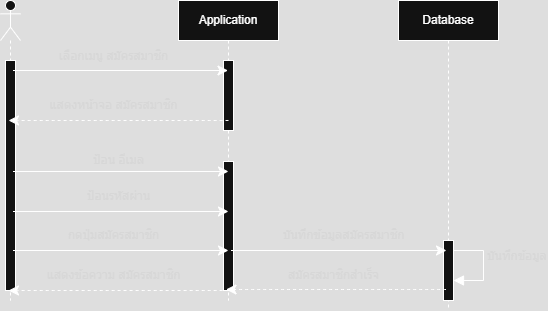

The diagram above was exported from draw.io. Its source (the exported page's mxGraphModel, read from the mxfile embedded in the PNG):
<mxGraphModel dx="1828" dy="1635" grid="1" gridSize="10" guides="1" tooltips="1" connect="1" arrows="1" fold="1" page="0" pageScale="1" pageWidth="850" pageHeight="1100" math="0" shadow="0">
  <root>
    <mxCell id="0" />
    <mxCell id="1" parent="0" />
    <mxCell id="Q1tdq--PoMdujiKliBYv-7" value="" style="shape=umlLifeline;perimeter=lifelinePerimeter;whiteSpace=wrap;html=1;container=1;dropTarget=0;collapsible=0;recursiveResize=0;outlineConnect=0;portConstraint=eastwest;newEdgeStyle={&quot;curved&quot;:0,&quot;rounded&quot;:0};participant=umlActor;rounded=0;glass=0;shadow=0;" vertex="1" parent="1">
      <mxGeometry x="-378" y="-580" width="20" height="300" as="geometry" />
    </mxCell>
    <mxCell id="mA_KOscsi0y0AAc7RDab-28" value="" style="html=1;points=[[0,0,0,0,5],[0,1,0,0,-5],[1,0,0,0,5],[1,1,0,0,-5]];perimeter=orthogonalPerimeter;outlineConnect=0;targetShapes=umlLifeline;portConstraint=eastwest;newEdgeStyle={&quot;curved&quot;:0,&quot;rounded&quot;:0};fontFamily=Helvetica;fontSize=12;labelBackgroundColor=none;" vertex="1" parent="Q1tdq--PoMdujiKliBYv-7">
      <mxGeometry x="5" y="60" width="10" height="230" as="geometry" />
    </mxCell>
    <mxCell id="Q1tdq--PoMdujiKliBYv-8" value="Application" style="shape=umlLifeline;perimeter=lifelinePerimeter;whiteSpace=wrap;html=1;container=1;dropTarget=0;collapsible=0;recursiveResize=0;outlineConnect=0;portConstraint=eastwest;newEdgeStyle={&quot;curved&quot;:0,&quot;rounded&quot;:0};" vertex="1" parent="1">
      <mxGeometry x="-200" y="-580" width="100" height="300" as="geometry" />
    </mxCell>
    <mxCell id="mA_KOscsi0y0AAc7RDab-26" value="" style="html=1;points=[[0,0,0,0,5],[0,1,0,0,-5],[1,0,0,0,5],[1,1,0,0,-5]];perimeter=orthogonalPerimeter;outlineConnect=0;targetShapes=umlLifeline;portConstraint=eastwest;newEdgeStyle={&quot;curved&quot;:0,&quot;rounded&quot;:0};fontFamily=Helvetica;fontSize=12;labelBackgroundColor=none;" vertex="1" parent="Q1tdq--PoMdujiKliBYv-8">
      <mxGeometry x="45" y="60" width="10" height="70" as="geometry" />
    </mxCell>
    <mxCell id="mA_KOscsi0y0AAc7RDab-27" value="" style="html=1;points=[[0,0,0,0,5],[0,1,0,0,-5],[1,0,0,0,5],[1,1,0,0,-5]];perimeter=orthogonalPerimeter;outlineConnect=0;targetShapes=umlLifeline;portConstraint=eastwest;newEdgeStyle={&quot;curved&quot;:0,&quot;rounded&quot;:0};fontFamily=Helvetica;fontSize=12;labelBackgroundColor=none;" vertex="1" parent="Q1tdq--PoMdujiKliBYv-8">
      <mxGeometry x="45" y="161" width="10" height="129" as="geometry" />
    </mxCell>
    <mxCell id="Q1tdq--PoMdujiKliBYv-9" value="Database" style="shape=umlLifeline;perimeter=lifelinePerimeter;whiteSpace=wrap;html=1;container=1;dropTarget=0;collapsible=0;recursiveResize=0;outlineConnect=0;portConstraint=eastwest;newEdgeStyle={&quot;curved&quot;:0,&quot;rounded&quot;:0};" vertex="1" parent="1">
      <mxGeometry x="20" y="-580" width="100" height="310" as="geometry" />
    </mxCell>
    <mxCell id="mA_KOscsi0y0AAc7RDab-23" value="" style="html=1;points=[[0,0,0,0,5],[0,1,0,0,-5],[1,0,0,0,5],[1,1,0,0,-5]];perimeter=orthogonalPerimeter;outlineConnect=0;targetShapes=umlLifeline;portConstraint=eastwest;newEdgeStyle={&quot;curved&quot;:0,&quot;rounded&quot;:0};fontFamily=Helvetica;fontSize=12;labelBackgroundColor=none;" vertex="1" parent="Q1tdq--PoMdujiKliBYv-9">
      <mxGeometry x="45" y="240" width="10" height="60" as="geometry" />
    </mxCell>
    <mxCell id="mA_KOscsi0y0AAc7RDab-24" value="บันทึกข้อมูล" style="html=1;align=left;spacingLeft=2;endArrow=block;rounded=0;edgeStyle=orthogonalEdgeStyle;curved=0;rounded=0;strokeColor=default;strokeWidth=1;verticalAlign=bottom;fontFamily=Helvetica;fontSize=12;fontColor=#1A1A1A;labelBackgroundColor=none;endSize=8;" edge="1" target="mA_KOscsi0y0AAc7RDab-23" parent="Q1tdq--PoMdujiKliBYv-9">
      <mxGeometry relative="1" as="geometry">
        <mxPoint x="55" y="250" as="sourcePoint" />
        <Array as="points">
          <mxPoint x="85" y="280" />
        </Array>
      </mxGeometry>
    </mxCell>
    <mxCell id="mA_KOscsi0y0AAc7RDab-2" value="" style="endArrow=classic;startArrow=none;endFill=1;startFill=0;endSize=8;html=1;verticalAlign=bottom;labelBackgroundColor=none;strokeWidth=1;rounded=0;fontSize=12;fontColor=#1A1A1A;curved=1;" edge="1" parent="1" target="Q1tdq--PoMdujiKliBYv-8">
      <mxGeometry width="160" relative="1" as="geometry">
        <mxPoint x="-365.5" y="-510" as="sourcePoint" />
        <mxPoint x="-240" y="-510" as="targetPoint" />
      </mxGeometry>
    </mxCell>
    <mxCell id="mA_KOscsi0y0AAc7RDab-4" value="เลือกเมนู สมัครสมาชิก" style="text;html=1;align=center;verticalAlign=middle;resizable=0;points=[];autosize=1;strokeColor=none;fillColor=none;fontSize=12;fontFamily=Helvetica;fontColor=#1A1A1A;labelBackgroundColor=none;" vertex="1" parent="1">
      <mxGeometry x="-330" y="-539" width="130" height="30" as="geometry" />
    </mxCell>
    <mxCell id="mA_KOscsi0y0AAc7RDab-5" value="" style="endArrow=classic;startArrow=none;endFill=1;startFill=0;endSize=8;html=1;verticalAlign=bottom;labelBackgroundColor=none;strokeWidth=1;rounded=0;fontSize=12;fontColor=#1A1A1A;curved=1;dashed=1;exitX=0.5;exitY=0.857;exitDx=0;exitDy=0;exitPerimeter=0;" edge="1" parent="1" source="mA_KOscsi0y0AAc7RDab-26">
      <mxGeometry width="160" relative="1" as="geometry">
        <mxPoint x="-160" y="-460" as="sourcePoint" />
        <mxPoint x="-370" y="-460" as="targetPoint" />
        <Array as="points">
          <mxPoint x="-250" y="-460" />
        </Array>
      </mxGeometry>
    </mxCell>
    <mxCell id="mA_KOscsi0y0AAc7RDab-6" value="แสดงหน้าจอ สมัครสมาชิก" style="text;html=1;align=center;verticalAlign=middle;resizable=0;points=[];autosize=1;strokeColor=none;fillColor=none;fontSize=12;fontFamily=Helvetica;fontColor=#1A1A1A;labelBackgroundColor=none;" vertex="1" parent="1">
      <mxGeometry x="-340" y="-490" width="150" height="30" as="geometry" />
    </mxCell>
    <mxCell id="mA_KOscsi0y0AAc7RDab-8" value="ป้อน อีเมล" style="text;html=1;align=center;verticalAlign=middle;resizable=0;points=[];autosize=1;strokeColor=none;fillColor=none;fontSize=12;fontFamily=Helvetica;fontColor=#1A1A1A;labelBackgroundColor=none;" vertex="1" parent="1">
      <mxGeometry x="-295" y="-435" width="70" height="30" as="geometry" />
    </mxCell>
    <mxCell id="mA_KOscsi0y0AAc7RDab-9" value="ป้อนรหัสผ่าน" style="text;html=1;align=center;verticalAlign=middle;resizable=0;points=[];autosize=1;strokeColor=none;fillColor=none;fontSize=12;fontFamily=Helvetica;fontColor=#1A1A1A;labelBackgroundColor=none;" vertex="1" parent="1">
      <mxGeometry x="-305" y="-399" width="90" height="30" as="geometry" />
    </mxCell>
    <mxCell id="mA_KOscsi0y0AAc7RDab-10" value="กดปุ่มสมัครสมาชิก" style="text;html=1;align=center;verticalAlign=middle;resizable=0;points=[];autosize=1;strokeColor=none;fillColor=none;fontSize=12;fontFamily=Helvetica;fontColor=#1A1A1A;labelBackgroundColor=none;" vertex="1" parent="1">
      <mxGeometry x="-320" y="-360" width="110" height="30" as="geometry" />
    </mxCell>
    <mxCell id="mA_KOscsi0y0AAc7RDab-11" value="แสดงข้อความ สมัครสมาชิก" style="text;html=1;align=center;verticalAlign=middle;resizable=0;points=[];autosize=1;strokeColor=none;fillColor=none;fontSize=12;fontFamily=Helvetica;fontColor=#1A1A1A;labelBackgroundColor=none;" vertex="1" parent="1">
      <mxGeometry x="-345" y="-320" width="160" height="30" as="geometry" />
    </mxCell>
    <mxCell id="mA_KOscsi0y0AAc7RDab-12" value="" style="endArrow=classic;startArrow=none;endFill=1;startFill=0;endSize=8;html=1;verticalAlign=bottom;labelBackgroundColor=none;strokeWidth=1;rounded=0;fontSize=12;fontColor=#1A1A1A;curved=1;" edge="1" parent="1">
      <mxGeometry width="160" relative="1" as="geometry">
        <mxPoint x="-365.5" y="-409" as="sourcePoint" />
        <mxPoint x="-150" y="-409" as="targetPoint" />
      </mxGeometry>
    </mxCell>
    <mxCell id="mA_KOscsi0y0AAc7RDab-13" value="" style="endArrow=classic;startArrow=none;endFill=1;startFill=0;endSize=8;html=1;verticalAlign=bottom;labelBackgroundColor=none;strokeWidth=1;rounded=0;fontSize=12;fontColor=#1A1A1A;curved=1;" edge="1" parent="1">
      <mxGeometry width="160" relative="1" as="geometry">
        <mxPoint x="-365.5" y="-369" as="sourcePoint" />
        <mxPoint x="-150" y="-369" as="targetPoint" />
      </mxGeometry>
    </mxCell>
    <mxCell id="mA_KOscsi0y0AAc7RDab-14" value="" style="endArrow=classic;startArrow=none;endFill=1;startFill=0;endSize=8;html=1;verticalAlign=bottom;labelBackgroundColor=none;strokeWidth=1;rounded=0;fontSize=12;fontColor=#1A1A1A;curved=1;" edge="1" parent="1">
      <mxGeometry width="160" relative="1" as="geometry">
        <mxPoint x="-365.5" y="-330" as="sourcePoint" />
        <mxPoint x="-150" y="-330" as="targetPoint" />
      </mxGeometry>
    </mxCell>
    <mxCell id="mA_KOscsi0y0AAc7RDab-15" value="" style="endArrow=classic;startArrow=none;endFill=1;startFill=0;endSize=8;html=1;verticalAlign=bottom;labelBackgroundColor=none;strokeWidth=1;rounded=0;fontSize=12;fontColor=#1A1A1A;curved=1;dashed=1;" edge="1" parent="1">
      <mxGeometry width="160" relative="1" as="geometry">
        <mxPoint x="-150" y="-290" as="sourcePoint" />
        <mxPoint x="-370" y="-290" as="targetPoint" />
        <Array as="points">
          <mxPoint x="-250" y="-290" />
        </Array>
      </mxGeometry>
    </mxCell>
    <mxCell id="mA_KOscsi0y0AAc7RDab-17" value="บันทึกข้อมูลสมัครสมาชิก" style="text;html=1;align=center;verticalAlign=middle;resizable=0;points=[];autosize=1;strokeColor=none;fillColor=none;fontSize=12;fontFamily=Helvetica;fontColor=#1A1A1A;labelBackgroundColor=none;" vertex="1" parent="1">
      <mxGeometry x="-110" y="-360" width="150" height="30" as="geometry" />
    </mxCell>
    <mxCell id="mA_KOscsi0y0AAc7RDab-18" value="สมัครสมาชิกสำเร็จ" style="text;html=1;align=center;verticalAlign=middle;resizable=0;points=[];autosize=1;strokeColor=none;fillColor=none;fontSize=12;fontFamily=Helvetica;fontColor=#1A1A1A;labelBackgroundColor=none;" vertex="1" parent="1">
      <mxGeometry x="-100" y="-320" width="110" height="30" as="geometry" />
    </mxCell>
    <mxCell id="mA_KOscsi0y0AAc7RDab-20" value="" style="endArrow=classic;startArrow=none;endFill=1;startFill=0;endSize=8;html=1;verticalAlign=bottom;labelBackgroundColor=none;strokeWidth=1;rounded=0;fontSize=12;fontColor=#1A1A1A;curved=1;" edge="1" parent="1">
      <mxGeometry width="160" relative="1" as="geometry">
        <mxPoint x="-147.5" y="-330" as="sourcePoint" />
        <mxPoint x="68" y="-330" as="targetPoint" />
      </mxGeometry>
    </mxCell>
    <mxCell id="mA_KOscsi0y0AAc7RDab-21" value="" style="endArrow=classic;startArrow=none;endFill=1;startFill=0;endSize=8;html=1;verticalAlign=bottom;labelBackgroundColor=none;strokeWidth=1;rounded=0;fontSize=12;fontColor=#1A1A1A;curved=1;dashed=1;" edge="1" parent="1">
      <mxGeometry width="160" relative="1" as="geometry">
        <mxPoint x="67.5" y="-291" as="sourcePoint" />
        <mxPoint x="-152.5" y="-291" as="targetPoint" />
        <Array as="points">
          <mxPoint x="-32.5" y="-291" />
        </Array>
      </mxGeometry>
    </mxCell>
  </root>
</mxGraphModel>